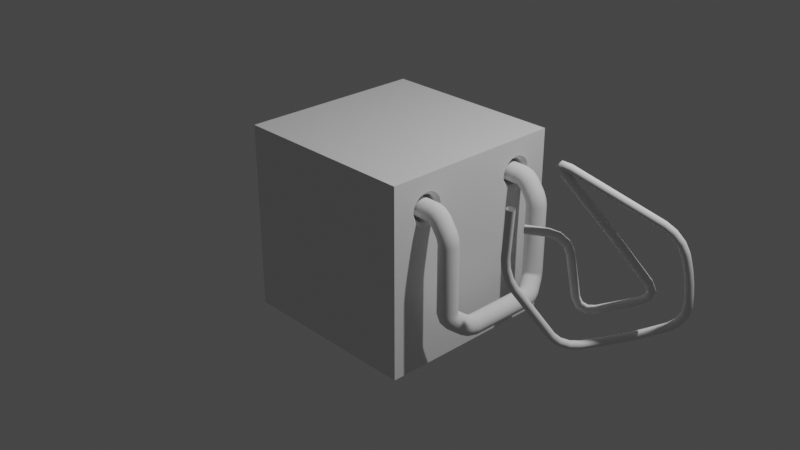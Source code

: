 # Source: www.youtube.com_watch_v_FsVtNFY_jBY.blend  (saved by Blender 2.83.18; exported with 4.5.12 LTS)
import bpy
from mathutils import Matrix  # noqa: F401  (used for matrix-valued properties, if any)

bpy.ops.wm.read_factory_settings(use_empty=True)
scene = bpy.context.scene
scene.name = 'Scene'

# ---- collections
col_collection = bpy.data.collections.new('Collection'); scene.collection.children.link(col_collection)

# ---- materials (node trees are filled in below, after node groups)
mat_material = bpy.data.materials.new('Material')
mat_material.alpha_threshold = 0.0
mat_material.use_transparent_shadow = False
mat_material.line_color = (0.0, 0.0, 0.0, 1.0)

# ---- node groups
ng_auto_smooth = bpy.data.node_groups.new('Auto Smooth', 'GeometryNodeTree')
_s = ng_auto_smooth.interface.new_socket(name='Geometry', in_out='OUTPUT', socket_type='NodeSocketGeometry')
_s = ng_auto_smooth.interface.new_socket(name='Geometry', in_out='INPUT', socket_type='NodeSocketGeometry')
_s = ng_auto_smooth.interface.new_socket(name='Angle', in_out='INPUT', socket_type='NodeSocketFloat')
_s.subtype = 'ANGLE'
_s.min_value = 0.0
_s.max_value = 3.142
ng_auto_smooth.is_modifier = True
_N = ng_auto_smooth.nodes; _L = ng_auto_smooth.links
n0 = _N.new('NodeGroupOutput'); n0.name = 'Group Output'; n0.location = (480, -100)
n1 = _N.new('NodeGroupInput'); n1.name = 'Group Input'; n1.location = (-420, -300)
n2 = _N.new('NodeGroupInput'); n2.name = 'Group Input.001'; n2.location = (-60, -100)
n3 = _N.new('GeometryNodeSetShadeSmooth'); n3.name = 'Set Shade Smooth'; n3.location = (120, -100)
n3.domain = 'EDGE'
n4 = _N.new('GeometryNodeSetShadeSmooth'); n4.name = 'Set Shade Smooth.001'; n4.location = (300, -100)
n5 = _N.new('GeometryNodeInputMeshEdgeAngle'); n5.name = 'Edge Angle'; n5.location = (-420, -220)
n6 = _N.new('GeometryNodeInputEdgeSmooth'); n6.name = 'Is Edge Smooth'; n6.location = (-60, -160)
n7 = _N.new('GeometryNodeInputShadeSmooth'); n7.name = 'Is Face Smooth'; n7.location = (-240, -340)
n8 = _N.new('FunctionNodeBooleanMath'); n8.name = 'Boolean Math'; n8.location = (-60, -220)
n9 = _N.new('FunctionNodeCompare'); n9.name = 'Compare'; n9.location = (-240, -180)
n9.operation = 'LESS_EQUAL'
_L.new(n5.outputs[0], n9.inputs[0])
_L.new(n4.outputs[0], n0.inputs[0])
_L.new(n1.outputs[1], n9.inputs[1])
_L.new(n9.outputs[0], n8.inputs[0])
_L.new(n7.outputs[0], n8.inputs[1])
_L.new(n2.outputs[0], n3.inputs[0])
_L.new(n6.outputs[0], n3.inputs[1])
_L.new(n3.outputs[0], n4.inputs[0])
_L.new(n8.outputs[0], n3.inputs[2])
n0.is_active_output = True

# ---- material node trees
mat_material.use_nodes = True; mat_material.node_tree.nodes.clear()
_N = mat_material.node_tree.nodes; _L = mat_material.node_tree.links
n0 = _N.new('ShaderNodeOutputMaterial'); n0.name = 'Material Output'; n0.location = (300, 300)
n1 = _N.new('ShaderNodeBsdfPrincipled'); n1.name = 'Principled BSDF'; n1.location = (10, 300)
n1.distribution = 'GGX'
n1.subsurface_method = 'BURLEY'
n1.inputs[2].default_value = 0.4
n1.inputs[3].default_value = 1.45
n1.inputs[27].default_value = (0.0, 0.0, 0.0, 1.0)
n1.inputs[28].default_value = 1.0
_L.new(n1.outputs[0], n0.inputs[0])
n0.is_active_output = True

# ---- world
world_world = bpy.data.worlds.new('World'); scene.world = world_world
world_world.use_nodes = True; world_world.node_tree.nodes.clear()
_N = world_world.node_tree.nodes; _L = world_world.node_tree.links
n0 = _N.new('ShaderNodeOutputWorld'); n0.name = 'World Output'; n0.location = (300, 300)
n1 = _N.new('ShaderNodeBackground'); n1.name = 'Background'; n1.location = (10, 300)
n1.inputs[0].default_value = (0.05088, 0.05088, 0.05088, 1.0)
_L.new(n1.outputs[0], n0.inputs[0])
n0.is_active_output = True
world_world.color = (0.05088, 0.05088, 0.05088)
world_world.use_sun_shadow = False
world_world.sun_shadow_jitter_overblur = 0.0

# ---- cameras
cam_camera = bpy.data.cameras.new('Camera')
cam_camera.clip_end = 100.0
cam_camera.ortho_scale = 7.314

# ---- lights
light_light = bpy.data.lights.new('Light', 'POINT')
light_light.transmission_factor = 0.0
light_light.energy = 1000.0
light_light.shadow_soft_size = 0.1
light_light.shadow_maximum_resolution = 0.006
light_light.use_absolute_resolution = True

# ---- meshes
me_cube = bpy.data.meshes.new('Cube')
me_cube.from_pydata([(1.0, 1.0, 1.0), (1.0, 1.0, -1.0), (1.0, -1.0, 1.0), (1.0, -1.0, -1.0), (-1.0, 1.0, 1.0), (-1.0, 1.0, -1.0), (-1.0, -1.0, 1.0), (-1.0, -1.0, -1.0)], [], [(0, 4, 6, 2), (3, 2, 6, 7), (7, 6, 4, 5), (5, 1, 3, 7), (1, 0, 2, 3), (5, 4, 0, 1)])
me_cube.polygons.foreach_set('use_smooth', [True] * 6)
_uv = me_cube.uv_layers.new(name='UVMap')
_uv.uv.foreach_set('vector', [0.625, 0.5, 0.875, 0.5, 0.875, 0.75, 0.625, 0.75, 0.375, 0.75, 0.625, 0.75, 0.625, 1.0, 0.375, 1.0, 0.375, 0.0, 0.625, 0.0, 0.625, 0.25, 0.375, 0.25, 0.125, 0.5, 0.375, 0.5, 0.375, 0.75, 0.125, 0.75, 0.375, 0.5, 0.625, 0.5, 0.625, 0.75, 0.375, 0.75, 0.375, 0.25, 0.625, 0.25, 0.625, 0.5, 0.375, 0.5])
me_cube.materials.append(mat_material)
me_cube.use_remesh_preserve_volume = False
me_cube.use_remesh_preserve_attributes = False
me_cube.use_mirror_vertex_groups = False
me_cube.update()
me_cylinder = bpy.data.meshes.new('Cylinder')
me_cylinder.from_pydata([(-1.054e-07, 1.0, -2.396), (0.0, 1.0, 1.0), (0.1951, 0.9808, -2.396), (0.1951, 0.9808, 1.0), (0.3827, 0.9239, -2.396), (0.3827, 0.9239, 1.0), (0.5556, 0.8315, -2.396), (0.5556, 0.8315, 1.0), (0.7071, 0.7071, -2.396), (0.7071, 0.7071, 1.0), (0.8315, 0.5556, -2.396), (0.8315, 0.5556, 1.0), (0.9239, 0.3827, -2.396), (0.9239, 0.3827, 1.0), (0.9808, 0.1951, -2.396), (0.9808, 0.1951, 1.0), (1.0, 7.55e-08, -2.396), (1.0, 7.55e-08, 1.0), (0.9808, -0.1951, -2.396), (0.9808, -0.1951, 1.0), (0.9239, -0.3827, -2.396), (0.9239, -0.3827, 1.0), (0.8315, -0.5556, -2.396), (0.8315, -0.5556, 1.0), (0.7071, -0.7071, -2.396), (0.7071, -0.7071, 1.0), (0.5556, -0.8315, -2.396), (0.5556, -0.8315, 1.0), (0.3827, -0.9239, -2.396), (0.3827, -0.9239, 1.0), (0.1951, -0.9808, -2.396), (0.1951, -0.9808, 1.0), (-4.312e-07, -1.0, -2.396), (-3.258e-07, -1.0, 1.0), (-0.1951, -0.9808, -2.396), (-0.1951, -0.9808, 1.0), (-0.3827, -0.9239, -2.396), (-0.3827, -0.9239, 1.0), (-0.5556, -0.8315, -2.396), (-0.5556, -0.8315, 1.0), (-0.7071, -0.7071, -2.396), (-0.7071, -0.7071, 1.0), (-0.8315, -0.5556, -2.396), (-0.8315, -0.5556, 1.0), (-0.9239, -0.3827, -2.396), (-0.9239, -0.3827, 1.0), (-0.9808, -0.1951, -2.396), (-0.9808, -0.1951, 1.0), (-1.0, 9.656e-07, -2.396), (-1.0, 9.656e-07, 1.0), (-0.9808, 0.1951, -2.396), (-0.9808, 0.1951, 1.0), (-0.9239, 0.3827, -2.396), (-0.9239, 0.3827, 1.0), (-0.8315, 0.5556, -2.396), (-0.8315, 0.5556, 1.0), (-0.7071, 0.7071, -2.396), (-0.7071, 0.7071, 1.0), (-0.5556, 0.8315, -2.396), (-0.5556, 0.8315, 1.0), (-0.3827, 0.9239, -2.396), (-0.3827, 0.9239, 1.0), (-0.1951, 0.9808, -2.396), (-0.1951, 0.9808, 1.0)], [], [(0, 1, 3, 2), (2, 3, 5, 4), (4, 5, 7, 6), (6, 7, 9, 8), (8, 9, 11, 10), (10, 11, 13, 12), (12, 13, 15, 14), (14, 15, 17, 16), (16, 17, 19, 18), (18, 19, 21, 20), (20, 21, 23, 22), (22, 23, 25, 24), (24, 25, 27, 26), (26, 27, 29, 28), (28, 29, 31, 30), (30, 31, 33, 32), (32, 33, 35, 34), (34, 35, 37, 36), (36, 37, 39, 38), (38, 39, 41, 40), (40, 41, 43, 42), (42, 43, 45, 44), (44, 45, 47, 46), (46, 47, 49, 48), (48, 49, 51, 50), (50, 51, 53, 52), (52, 53, 55, 54), (54, 55, 57, 56), (56, 57, 59, 58), (58, 59, 61, 60), (3, 5, 7, 9, 11, 13, 15, 17, 19, 21, 23, 25, 27, 29, 31, 33, 35, 37, 39, 41, 43, 45, 47, 49, 51, 53, 55, 57, 59, 61, 63, 1), (60, 61, 63, 62), (62, 63, 1, 0), (0, 2, 4, 6, 8, 10, 12, 14, 16, 18, 20, 22, 24, 26, 28, 30, 32, 34, 36, 38, 40, 42, 44, 46, 48, 50, 52, 54, 56, 58, 60, 62)])
me_cylinder.polygons.foreach_set('use_smooth', [True] * 34)
_uv = me_cylinder.uv_layers.new(name='UVMap')
_uv.uv.foreach_set('vector', [1.0, 0.5, 1.0, 1.0, 0.9688, 1.0, 0.9688, 0.5, 0.9688, 0.5, 0.9688, 1.0, 0.9375, 1.0, 0.9375, 0.5, 0.9375, 0.5, 0.9375, 1.0, 0.9062, 1.0, 0.9062, 0.5, 0.9062, 0.5, 0.9062, 1.0, 0.875, 1.0, 0.875, 0.5, 0.875, 0.5, 0.875, 1.0, 0.8438, 1.0, 0.8438, 0.5, 0.8438, 0.5, 0.8438, 1.0, 0.8125, 1.0, 0.8125, 0.5, 0.8125, 0.5, 0.8125, 1.0, 0.7812, 1.0, 0.7812, 0.5, 0.7812, 0.5, 0.7812, 1.0, 0.75, 1.0, 0.75, 0.5, 0.75, 0.5, 0.75, 1.0, 0.7188, 1.0, 0.7188, 0.5, 0.7188, 0.5, 0.7188, 1.0, 0.6875, 1.0, 0.6875, 0.5, 0.6875, 0.5, 0.6875, 1.0, 0.6562, 1.0, 0.6562, 0.5, 0.6562, 0.5, 0.6562, 1.0, 0.625, 1.0, 0.625, 0.5, 0.625, 0.5, 0.625, 1.0, 0.5938, 1.0, 0.5938, 0.5, 0.5938, 0.5, 0.5938, 1.0, 0.5625, 1.0, 0.5625, 0.5, 0.5625, 0.5, 0.5625, 1.0, 0.5312, 1.0, 0.5312, 0.5, 0.5312, 0.5, 0.5312, 1.0, 0.5, 1.0, 0.5, 0.5, 0.5, 0.5, 0.5, 1.0, 0.4688, 1.0, 0.4688, 0.5, 0.4688, 0.5, 0.4688, 1.0, 0.4375, 1.0, 0.4375, 0.5, 0.4375, 0.5, 0.4375, 1.0, 0.4062, 1.0, 0.4062, 0.5, 0.4062, 0.5, 0.4062, 1.0, 0.375, 1.0, 0.375, 0.5, 0.375, 0.5, 0.375, 1.0, 0.3438, 1.0, 0.3438, 0.5, 0.3438, 0.5, 0.3438, 1.0, 0.3125, 1.0, 0.3125, 0.5, 0.3125, 0.5, 0.3125, 1.0, 0.2812, 1.0, 0.2812, 0.5, 0.2812, 0.5, 0.2812, 1.0, 0.25, 1.0, 0.25, 0.5, 0.25, 0.5, 0.25, 1.0, 0.2188, 1.0, 0.2188, 0.5, 0.2188, 0.5, 0.2188, 1.0, 0.1875, 1.0, 0.1875, 0.5, 0.1875, 0.5, 0.1875, 1.0, 0.1562, 1.0, 0.1562, 0.5, 0.1562, 0.5, 0.1562, 1.0, 0.125, 1.0, 0.125, 0.5, 0.125, 0.5, 0.125, 1.0, 0.09375, 1.0, 0.09375, 0.5, 0.09375, 0.5, 0.09375, 1.0, 0.0625, 1.0, 0.0625, 0.5, 0.2968, 0.4854, 0.3418, 0.4717, 0.3833, 0.4496, 0.4197, 0.4197, 0.4496, 0.3833, 0.4717, 0.3418, 0.4854, 0.2968, 0.49, 0.25, 0.4854, 0.2032, 0.4717, 0.1582, 0.4496, 0.1167, 0.4197, 0.08029, 0.3833, 0.05045, 0.3418, 0.02827, 0.2968, 0.01461, 0.25, 0.01, 0.2032, 0.01461, 0.1582, 0.02827, 0.1167, 0.05045, 0.08029, 0.08029, 0.05045, 0.1167, 0.02827, 0.1582, 0.01461, 0.2032, 0.01, 0.25, 0.01461, 0.2968, 0.02827, 0.3418, 0.05045, 0.3833, 0.08029, 0.4197, 0.1167, 0.4496, 0.1582, 0.4717, 0.2032, 0.4854, 0.25, 0.49, 0.0625, 0.5, 0.0625, 1.0, 0.03125, 1.0, 0.03125, 0.5, 0.03125, 0.5, 0.03125, 1.0, 0.0, 1.0, 0.0, 0.5, 0.75, 0.49, 0.7968, 0.4854, 0.8418, 0.4717, 0.8833, 0.4496, 0.9197, 0.4197, 0.9496, 0.3833, 0.9717, 0.3418, 0.9854, 0.2968, 0.99, 0.25, 0.9854, 0.2032, 0.9717, 0.1582, 0.9496, 0.1167, 0.9197, 0.08029, 0.8833, 0.05045, 0.8418, 0.02827, 0.7968, 0.01461, 0.75, 0.01, 0.7032, 0.01461, 0.6582, 0.02827, 0.6167, 0.05045, 0.5803, 0.08029, 0.5504, 0.1167, 0.5283, 0.1582, 0.5146, 0.2032, 0.51, 0.25, 0.5146, 0.2968, 0.5283, 0.3418, 0.5504, 0.3833, 0.5803, 0.4197, 0.6167, 0.4496, 0.6582, 0.4717, 0.7032, 0.4854])
me_cylinder.use_remesh_fix_poles = True
me_cylinder.use_remesh_preserve_attributes = False
me_cylinder.use_mirror_vertex_groups = False
me_cylinder.update()

# ---- curves / text
cu_circle = bpy.data.curves.new('Circle', 'CURVE')
cu_circle.dimensions = '3D'
_sp = cu_circle.splines.new('POLY'); _sp.points.add(26)
_sp.points.foreach_set('co', [-0.2367, 1.194, 0.0, 0.0, 0.04958, 1.194, 0.0, 0.0, 0.09992, 1.194, -0.01387, 0.0, 0.14, 1.194, -0.04737, 0.0, 0.2111, 1.194, -0.1501, 0.0, 0.2343, 1.194, -0.2005, 0.0, 0.2439, 1.194, -0.2551, 0.0, 0.2439, 1.194, -0.9489, 0.0, 0.2508, 1.182, -0.9985, 0.0, 0.2675, 1.152, -1.037, 0.0, 0.3205, 1.055, -1.105, 0.0, 0.3372, 1.008, -1.127, 0.0, 0.3441, 0.9545, -1.136, 0.0, 0.3441, 0.5972, -1.136, 0.0, 0.3441, 0.2399, -1.136, 0.0, 0.3372, 0.1866, -1.127, 0.0, 0.3205, 0.1394, -1.105, 0.0, 0.2675, 0.0429, -1.037, 0.0, 0.2508, 0.01257, -0.9985, 0.0, 0.2439, 3.115e-07, -0.9489, 0.0, 0.2439, 3.115e-07, -0.2551, 0.0, 0.2343, 3.097e-07, -0.2005, 0.0, 0.2111, 3.052e-07, -0.1501, 0.0, 0.14, 2.913e-07, -0.04737, 0.0, 0.09992, 2.868e-07, -0.01387, 0.0, 0.04958, 2.85e-07, 0.0, 0.0, -0.2367, 2.85e-07, 0.0, 0.0])
_sp.order_v = 0
_sp.resolution_v = 0
_sp.use_endpoint_u = True
cu_circle.use_path_clamp = True
cu_circle.bevel_resolution = 6
cu_circle.bevel_depth = 0.1
cu_circle.fill_mode = 'FULL'
cu_vert_001 = bpy.data.curves.new('Vert.001', 'CURVE')
cu_vert_001.dimensions = '3D'
_sp = cu_vert_001.splines.new('POLY'); _sp.points.add(42)
_sp.points.foreach_set('co', [0.8447, 0.3092, 0.01694, 0.0, 1.025, 0.4132, 0.01495, 0.0, 1.101, 0.4598, -0.00858, 0.0, 1.162, 0.5008, -0.07122, 0.0, 1.19, 0.5252, -0.1562, 0.0, 1.232, 0.593, -0.6036, 0.0, 1.259, 0.6159, -0.6794, 0.0, 1.316, 0.6526, -0.7171, 0.0, 1.388, 0.6933, -0.7066, 0.0, 1.715, 0.8667, -0.5519, 0.0, 1.773, 0.8955, -0.5006, 0.0, 1.793, 0.8997, -0.427, 0.0, 1.768, 0.8782, -0.3506, 0.0, 1.448, 0.6449, 0.148, 0.0, 1.144, 0.4254, 0.6014, 0.0, 1.117, 0.4043, 0.657, 0.0, 1.131, 0.4107, 0.676, 0.0, 1.183, 0.443, 0.6534, 0.0, 1.858, 0.8736, 0.2287, 0.0, 1.926, 0.9193, 0.1662, 0.0, 1.986, 0.9621, 0.07621, 0.0, 2.019, 0.9907, -0.0172, 0.0, 2.031, 1.003, -0.07633, 0.0, 2.048, 1.023, -0.1819, 0.0, 2.06, 1.042, -0.3051, 0.0, 2.065, 1.055, -0.4129, 0.0, 2.065, 1.066, -0.5252, 0.0, 2.046, 1.065, -0.6217, 0.0, 1.997, 1.045, -0.714, 0.0, 1.93, 1.013, -0.7774, 0.0, 1.761, 0.9252, -0.878, 0.0, 1.681, 0.8713, -0.9202, 0.0, 1.595, 0.7941, -0.9549, 0.0, 1.528, 0.7143, -0.9727, 0.0, 1.382, 0.504, -0.9937, 0.0, 1.327, 0.4217, -0.9818, 0.0, 1.275, 0.3377, -0.9352, 0.0, 1.24, 0.2744, -0.8666, 0.0, 1.076, -0.06606, -0.3261, 0.0, 1.057, -0.1114, -0.2327, 0.0, 1.048, -0.1464, -0.1183, 0.0, 1.05, -0.1617, -0.01385, 0.0, 1.098, -0.1806, 0.4602, 0.0])
_sp.order_v = 0
_sp.resolution_v = 0
_sp.use_endpoint_u = True
cu_vert_001.use_path_clamp = True
cu_vert_001.bevel_resolution = 7
cu_vert_001.bevel_depth = 0.04
cu_vert_001.fill_mode = 'FULL'

# ---- objects
ob_cube = bpy.data.objects.new('Cube', me_cube)
ob_light = bpy.data.objects.new('Light', light_light)
ob_camera = bpy.data.objects.new('Camera', cam_camera)
ob_cylinder = bpy.data.objects.new('Cylinder', me_cylinder)
ob_circle = bpy.data.objects.new('Circle', cu_circle)
ob_vert_001 = bpy.data.objects.new('Vert.001', cu_vert_001)

# ---- transforms, parenting, visibility, modifiers, constraints
ob_cube.location = (0.0, 0.0, 0.0)
ob_cube.lock_rotations_4d = False
ob_cube.empty_display_type = 'ARROWS'
ob_cube.lineart.crease_threshold = 0.0
_m = ob_cube.modifiers.new('BTool_Cylinder', 'BOOLEAN')
_m.object = ob_cylinder
_m.solver = 'FAST'
_m = ob_cube.modifiers.new('Auto Smooth', 'NODES')
_m.node_group = ng_auto_smooth
_gi = [s.identifier for s in ng_auto_smooth.interface.items_tree if s.item_type == 'SOCKET' and s.in_out == 'INPUT']
_m[_gi[1]] = 0.5236  # Angle
ob_light.location = (4.076, 1.005, 5.904)
ob_light.rotation_euler = (0.6503, 0.05522, 1.866)
ob_light.lock_rotations_4d = False
ob_light.empty_display_type = 'ARROWS'
ob_light.color = (0.0, 0.0, 0.0, 0.0)
ob_light.lineart.crease_threshold = 0.0
ob_camera.location = (7.359, -6.926, 4.958)
ob_camera.rotation_euler = (1.109, 0.0, 0.8149)
ob_camera.lock_rotations_4d = False
ob_camera.empty_display_type = 'ARROWS'
ob_camera.color = (0.0, 0.0, 0.0, 0.0)
ob_camera.display_type = 'WIRE'
ob_camera.lineart.crease_threshold = 0.0
ob_cylinder.location = (0.8966, -0.5972, 0.6497)
ob_cylinder.rotation_euler = (-0.0, 1.571, 0.0)
ob_cylinder.scale = (0.1362, 0.1362, 0.1362)
ob_cylinder.hide_render = True
ob_cylinder.visible_camera = False
ob_cylinder.visible_diffuse = False
ob_cylinder.visible_glossy = False
ob_cylinder.visible_transmission = False
ob_cylinder.visible_volume_scatter = False
ob_cylinder.display_type = 'BOUNDS'
ob_cylinder.lineart.crease_threshold = 0.0
_vg = ob_cylinder.vertex_groups.new(name='Group')
_vg.add([1, 3, 5, 7, 9, 11, 13, 15, 17, 19, 21, 23, 25, 27, 29, 31, 33, 35, 37, 39, 41, 43, 45, 47, 49, 51, 53, 55, 57, 59, 61, 63], 1.0, 'REPLACE')
_m = ob_cylinder.modifiers.new('Bevel', 'BEVEL')
_m.width = 0.51
_m.width_pct = 0.51
_m.limit_method = 'VGROUP'
_m.vertex_group = 'Group'
_m = ob_cylinder.modifiers.new('Mirror', 'MIRROR')
_m.use_axis = (False, True, False)
_m.mirror_object = ob_cube
_m = ob_cylinder.modifiers.new('Auto Smooth', 'NODES')
_m.node_group = ng_auto_smooth
_gi = [s.identifier for s in ng_auto_smooth.interface.items_tree if s.item_type == 'SOCKET' and s.in_out == 'INPUT']
_m[_gi[1]] = 0.5236  # Angle
ob_circle.location = (1.033, -0.5972, 0.6497)
ob_circle.lineart.crease_threshold = 0.0
ob_vert_001.location = (1.033, -0.5972, 0.6497)
ob_vert_001.lineart.crease_threshold = 0.0

# ---- collection membership
col_collection.objects.link(ob_cube)
col_collection.objects.link(ob_light)
col_collection.objects.link(ob_camera)
col_collection.objects.link(ob_cylinder)
col_collection.objects.link(ob_circle)
col_collection.objects.link(ob_vert_001)

# ---- scene / render settings (as saved in the file)
scene.camera = ob_camera
scene.frame_start = 1; scene.frame_end = 250; scene.frame_set(0)
scene.render.engine = 'BLENDER_EEVEE_NEXT'
scene.cycles.use_denoising = False
scene.cycles.samples = 128
scene.cycles.sampling_pattern = 'TABULATED_SOBOL'
scene.cycles.use_adaptive_sampling = False
scene.cycles.use_light_tree = False
scene.view_settings.view_transform = 'Filmic'
bpy.context.view_layer.update()
